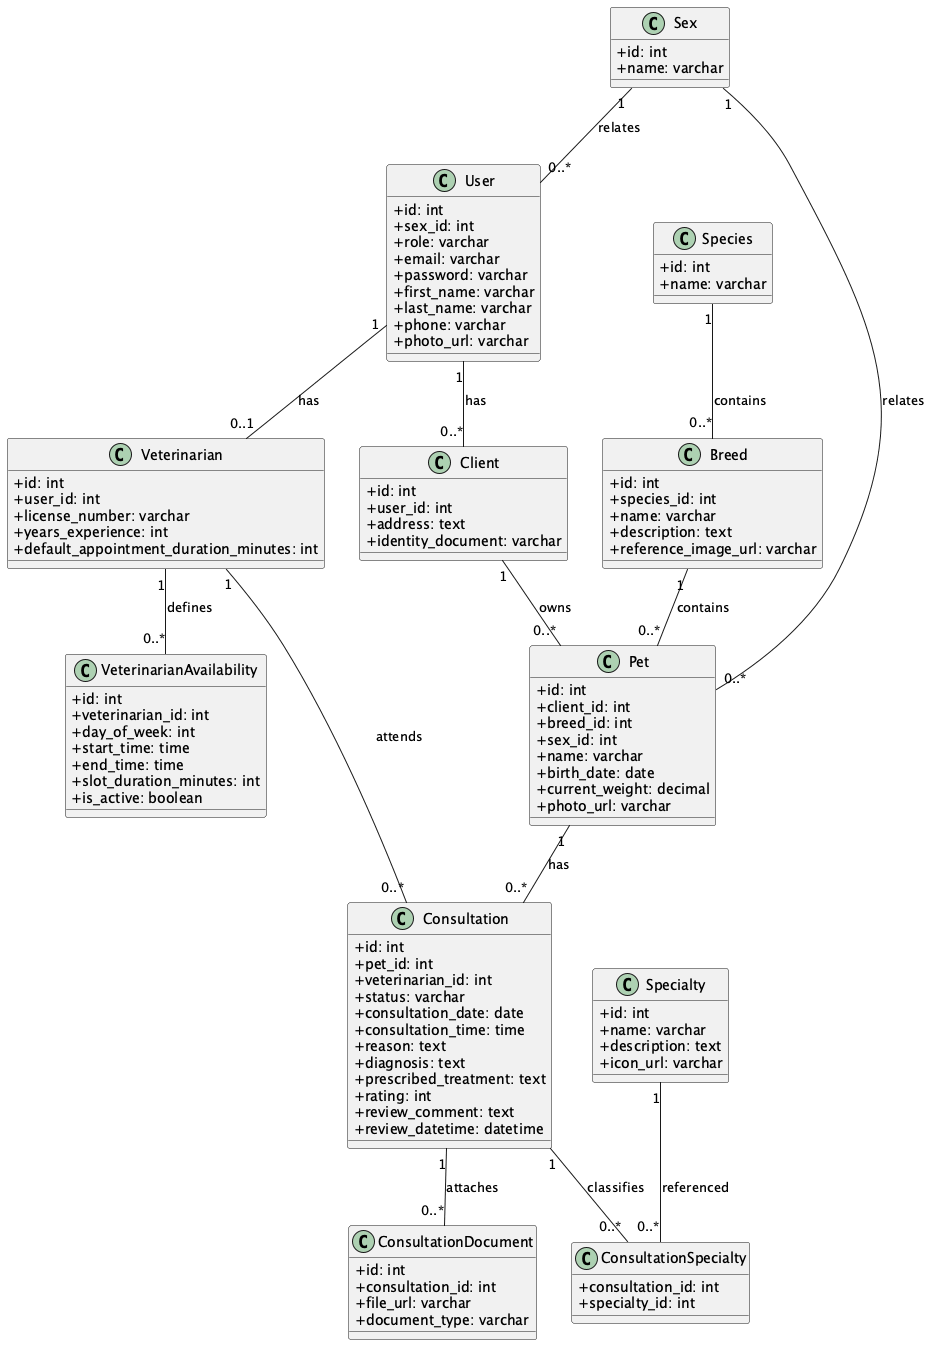

The diagram above was rendered by PlantUML. Its source (embedded in the PNG):
@startuml
' Diagrama de clases derivado del schema
skinparam classAttributeIconSize 0

class Sex {
  +id: int
  +name: varchar
}

class User {
  +id: int
  +sex_id: int
  +role: varchar
  +email: varchar
  +password: varchar
  +first_name: varchar
  +last_name: varchar
  +phone: varchar
  +photo_url: varchar
}

class Client {
  +id: int
  +user_id: int
  +address: text
  +identity_document: varchar
}

class Veterinarian {
  +id: int
  +user_id: int
  +license_number: varchar
  +years_experience: int
  +default_appointment_duration_minutes: int
}

class Species {
  +id: int
  +name: varchar
}

class Breed {
  +id: int
  +species_id: int
  +name: varchar
  +description: text
  +reference_image_url: varchar
}

class Pet {
  +id: int
  +client_id: int
  +breed_id: int
  +sex_id: int
  +name: varchar
  +birth_date: date
  +current_weight: decimal
  +photo_url: varchar
}

class Specialty {
  +id: int
  +name: varchar
  +description: text
  +icon_url: varchar
}

class Consultation {
  +id: int
  +pet_id: int
  +veterinarian_id: int
  +status: varchar
  +consultation_date: date
  +consultation_time: time
  +reason: text
  +diagnosis: text
  +prescribed_treatment: text
  +rating: int
  +review_comment: text
  +review_datetime: datetime
}

class ConsultationDocument {
  +id: int
  +consultation_id: int
  +file_url: varchar
  +document_type: varchar
}

class ConsultationSpecialty {
  +consultation_id: int
  +specialty_id: int
}

class VeterinarianAvailability {
  +id: int
  +veterinarian_id: int
  +day_of_week: int
  +start_time: time
  +end_time: time
  +slot_duration_minutes: int
  +is_active: boolean
}

' Relaciones
User "1" -- "0..*" Client : has
User "1" -- "0..1" Veterinarian : has
Sex "1" -- "0..*" User : relates
Sex "1" -- "0..*" Pet : relates
Species "1" -- "0..*" Breed : contains
Breed "1" -- "0..*" Pet : contains
Client "1" -- "0..*" Pet : owns
Pet "1" -- "0..*" Consultation : has
Veterinarian "1" -- "0..*" Consultation : attends
Consultation "1" -- "0..*" ConsultationDocument : attaches
Consultation "1" -- "0..*" ConsultationSpecialty : classifies
Specialty "1" -- "0..*" ConsultationSpecialty : referenced
Veterinarian "1" -- "0..*" VeterinarianAvailability : defines

@enduml